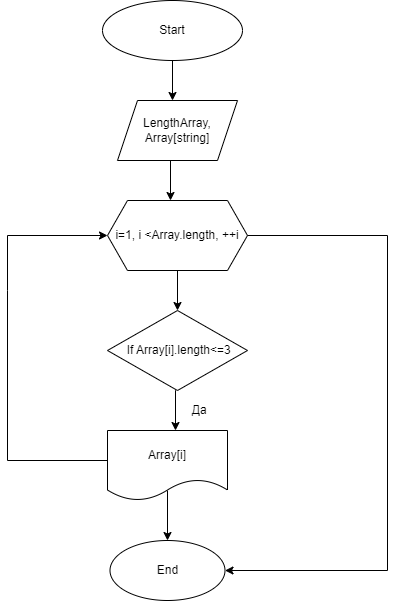

The diagram above was exported from draw.io. Its source (the exported page's mxGraphModel, read from the mxfile embedded in the PNG):
<mxGraphModel dx="1024" dy="612" grid="1" gridSize="10" guides="1" tooltips="1" connect="1" arrows="1" fold="1" page="1" pageScale="1" pageWidth="827" pageHeight="1169" math="0" shadow="0">
  <root>
    <mxCell id="0" />
    <mxCell id="1" parent="0" />
    <mxCell id="J8SSHQs5yEJUoWfFgn6_-1" value="Start" style="ellipse;whiteSpace=wrap;html=1;" parent="1" vertex="1">
      <mxGeometry x="315" y="30" width="140" height="60" as="geometry" />
    </mxCell>
    <mxCell id="J8SSHQs5yEJUoWfFgn6_-2" value="LengthArray,&lt;br&gt;Array[string]" style="shape=parallelogram;perimeter=parallelogramPerimeter;whiteSpace=wrap;html=1;fixedSize=1;" parent="1" vertex="1">
      <mxGeometry x="330" y="130" width="120" height="60" as="geometry" />
    </mxCell>
    <mxCell id="J8SSHQs5yEJUoWfFgn6_-9" style="edgeStyle=orthogonalEdgeStyle;rounded=0;orthogonalLoop=1;jettySize=auto;html=1;entryX=0.5;entryY=0;entryDx=0;entryDy=0;" parent="1" edge="1">
      <mxGeometry relative="1" as="geometry">
        <mxPoint x="388" y="430" as="sourcePoint" />
        <mxPoint x="388" y="460" as="targetPoint" />
        <Array as="points">
          <mxPoint x="388" y="420" />
          <mxPoint x="388" y="420" />
        </Array>
      </mxGeometry>
    </mxCell>
    <mxCell id="J8SSHQs5yEJUoWfFgn6_-3" value="&amp;nbsp;If Array[i].length&amp;lt;=3" style="rhombus;whiteSpace=wrap;html=1;" parent="1" vertex="1">
      <mxGeometry x="320" y="340" width="140" height="80" as="geometry" />
    </mxCell>
    <mxCell id="gGN1gRJT2dfX3xhCX_xb-2" value="" style="edgeStyle=orthogonalEdgeStyle;rounded=0;orthogonalLoop=1;jettySize=auto;html=1;" edge="1" parent="1">
      <mxGeometry relative="1" as="geometry">
        <mxPoint x="380" y="520" as="sourcePoint" />
        <mxPoint x="380" y="570" as="targetPoint" />
      </mxGeometry>
    </mxCell>
    <mxCell id="J8SSHQs5yEJUoWfFgn6_-6" value="Array[i]" style="shape=document;whiteSpace=wrap;html=1;boundedLbl=1;" parent="1" vertex="1">
      <mxGeometry x="320" y="460" width="120" height="70" as="geometry" />
    </mxCell>
    <mxCell id="J8SSHQs5yEJUoWfFgn6_-16" value="" style="edgeStyle=orthogonalEdgeStyle;rounded=0;orthogonalLoop=1;jettySize=auto;html=1;" parent="1" source="J8SSHQs5yEJUoWfFgn6_-8" target="J8SSHQs5yEJUoWfFgn6_-3" edge="1">
      <mxGeometry relative="1" as="geometry" />
    </mxCell>
    <mxCell id="J8SSHQs5yEJUoWfFgn6_-8" value="i=1, i &amp;lt;Array.length, ++i" style="shape=hexagon;perimeter=hexagonPerimeter2;whiteSpace=wrap;html=1;fixedSize=1;" parent="1" vertex="1">
      <mxGeometry x="320" y="230" width="140" height="70" as="geometry" />
    </mxCell>
    <mxCell id="J8SSHQs5yEJUoWfFgn6_-10" value="" style="endArrow=classic;html=1;rounded=0;exitX=0.5;exitY=1;exitDx=0;exitDy=0;" parent="1" source="J8SSHQs5yEJUoWfFgn6_-1" edge="1">
      <mxGeometry width="50" height="50" relative="1" as="geometry">
        <mxPoint x="390" y="280" as="sourcePoint" />
        <mxPoint x="385" y="130" as="targetPoint" />
      </mxGeometry>
    </mxCell>
    <mxCell id="J8SSHQs5yEJUoWfFgn6_-15" value="" style="endArrow=classic;html=1;rounded=0;exitX=0.5;exitY=1;exitDx=0;exitDy=0;" parent="1" edge="1">
      <mxGeometry width="50" height="50" relative="1" as="geometry">
        <mxPoint x="383" y="190" as="sourcePoint" />
        <mxPoint x="383" y="230" as="targetPoint" />
      </mxGeometry>
    </mxCell>
    <mxCell id="J8SSHQs5yEJUoWfFgn6_-20" value="" style="endArrow=classic;html=1;rounded=0;entryX=0;entryY=0.5;entryDx=0;entryDy=0;" parent="1" target="J8SSHQs5yEJUoWfFgn6_-8" edge="1">
      <mxGeometry width="50" height="50" relative="1" as="geometry">
        <mxPoint x="320" y="490" as="sourcePoint" />
        <mxPoint x="450" y="260" as="targetPoint" />
        <Array as="points">
          <mxPoint x="320" y="490" />
          <mxPoint x="220" y="490" />
          <mxPoint x="220" y="320" />
          <mxPoint x="220" y="265" />
        </Array>
      </mxGeometry>
    </mxCell>
    <mxCell id="J8SSHQs5yEJUoWfFgn6_-21" value="&amp;nbsp;Да" style="text;html=1;align=center;verticalAlign=middle;resizable=0;points=[];autosize=1;strokeColor=none;fillColor=none;" parent="1" vertex="1">
      <mxGeometry x="390" y="425" width="40" height="30" as="geometry" />
    </mxCell>
    <mxCell id="gGN1gRJT2dfX3xhCX_xb-1" value="End" style="ellipse;whiteSpace=wrap;html=1;" vertex="1" parent="1">
      <mxGeometry x="322.5" y="570" width="115" height="60" as="geometry" />
    </mxCell>
    <mxCell id="gGN1gRJT2dfX3xhCX_xb-4" value="" style="endArrow=classic;html=1;rounded=0;exitX=1;exitY=0.5;exitDx=0;exitDy=0;entryX=1;entryY=0.5;entryDx=0;entryDy=0;" edge="1" parent="1" source="J8SSHQs5yEJUoWfFgn6_-8" target="gGN1gRJT2dfX3xhCX_xb-1">
      <mxGeometry width="50" height="50" relative="1" as="geometry">
        <mxPoint x="390" y="520" as="sourcePoint" />
        <mxPoint x="610" y="270" as="targetPoint" />
        <Array as="points">
          <mxPoint x="600" y="265" />
          <mxPoint x="600" y="600" />
        </Array>
      </mxGeometry>
    </mxCell>
  </root>
</mxGraphModel>